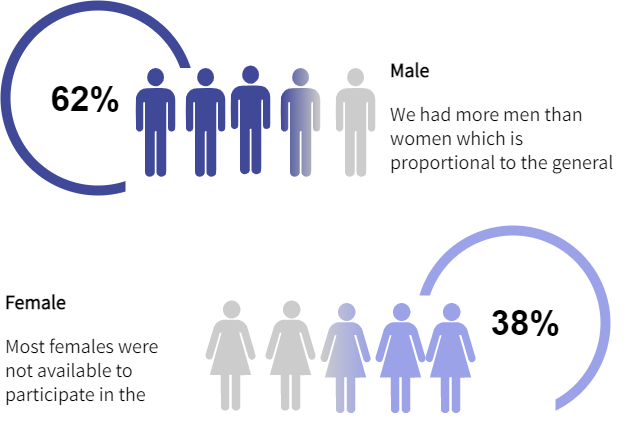

The diagram above was exported from draw.io. Its source (the exported page's mxGraphModel, read from the mxfile embedded in the PNG):
<mxGraphModel dx="1303" dy="632" grid="1" gridSize="10" guides="1" tooltips="1" connect="1" arrows="1" fold="1" page="1" pageScale="1" pageWidth="850" pageHeight="1100" background="none" math="0" shadow="0">
  <root>
    <mxCell id="0" />
    <mxCell id="1" parent="0" />
    <mxCell id="kdkMl-DmI_6L2lWIKdXW-10" value="" style="ellipse;whiteSpace=wrap;html=1;aspect=fixed;fontColor=default;strokeColor=none;fillColor=#404898;gradientColor=none;" vertex="1" parent="1">
      <mxGeometry x="25" y="45" width="195" height="195" as="geometry" />
    </mxCell>
    <mxCell id="kdkMl-DmI_6L2lWIKdXW-11" value="" style="ellipse;whiteSpace=wrap;html=1;aspect=fixed;fontColor=default;strokeColor=none;fillColor=default;gradientColor=none;" vertex="1" parent="1">
      <mxGeometry x="35" y="55" width="175" height="175" as="geometry" />
    </mxCell>
    <mxCell id="kdkMl-DmI_6L2lWIKdXW-16" value="" style="rounded=0;whiteSpace=wrap;html=1;fontColor=default;strokeColor=none;fillColor=default;gradientColor=none;gradientDirection=east;" vertex="1" parent="1">
      <mxGeometry x="150" y="112.5" width="380" height="127.5" as="geometry" />
    </mxCell>
    <mxCell id="kdkMl-DmI_6L2lWIKdXW-17" value="" style="verticalLabelPosition=bottom;sketch=0;html=1;fillColor=#404898;verticalAlign=top;align=center;pointerEvents=1;shape=mxgraph.cisco_safe.design.actor_2;strokeColor=default;fontColor=default;" vertex="1" parent="1">
      <mxGeometry x="160" y="112.5" width="40" height="110" as="geometry" />
    </mxCell>
    <mxCell id="kdkMl-DmI_6L2lWIKdXW-21" value="&lt;font style=&quot;font-size: 35px&quot;&gt;62%&lt;/font&gt;" style="text;strokeColor=none;fillColor=none;html=1;fontSize=24;fontStyle=1;verticalAlign=middle;align=center;fontColor=default;" vertex="1" parent="1">
      <mxGeometry x="60" y="122.5" width="100" height="40" as="geometry" />
    </mxCell>
    <mxCell id="kdkMl-DmI_6L2lWIKdXW-23" value="&lt;h1 style=&quot;font-size: 20px;&quot;&gt;Male&lt;/h1&gt;&lt;p style=&quot;font-size: 20px;&quot;&gt;We had more men than women which is proportional to the general population.&lt;/p&gt;" style="text;html=1;strokeColor=none;fillColor=none;spacing=5;spacingTop=-20;whiteSpace=wrap;overflow=hidden;rounded=0;fontSize=20;fontColor=default;fontFamily=Assistant;fontSource=https%3A%2F%2Ffonts.googleapis.com%2Fcss%3Ffamily%3DAssistant;" vertex="1" parent="1">
      <mxGeometry x="410" y="100" width="240" height="120" as="geometry" />
    </mxCell>
    <mxCell id="kdkMl-DmI_6L2lWIKdXW-28" value="" style="ellipse;whiteSpace=wrap;html=1;aspect=fixed;fontColor=default;strokeColor=none;fillColor=#9BA2E8;gradientColor=none;" vertex="1" parent="1">
      <mxGeometry x="440" y="270" width="195" height="195" as="geometry" />
    </mxCell>
    <mxCell id="kdkMl-DmI_6L2lWIKdXW-29" value="" style="ellipse;whiteSpace=wrap;html=1;aspect=fixed;fontColor=default;strokeColor=none;fillColor=default;gradientColor=none;" vertex="1" parent="1">
      <mxGeometry x="450" y="280" width="175" height="175" as="geometry" />
    </mxCell>
    <mxCell id="kdkMl-DmI_6L2lWIKdXW-30" value="" style="rounded=0;whiteSpace=wrap;html=1;fontSize=14;fontColor=default;strokeColor=none;fillColor=default;gradientColor=none;gradientDirection=east;" vertex="1" parent="1">
      <mxGeometry x="425" y="340" width="155" height="140" as="geometry" />
    </mxCell>
    <mxCell id="kdkMl-DmI_6L2lWIKdXW-31" value="&lt;font style=&quot;font-size: 35px&quot;&gt;38%&lt;/font&gt;" style="text;strokeColor=none;fillColor=none;html=1;fontSize=24;fontStyle=1;verticalAlign=middle;align=center;fontColor=default;" vertex="1" parent="1">
      <mxGeometry x="500" y="347.5" width="100" height="40" as="geometry" />
    </mxCell>
    <mxCell id="kdkMl-DmI_6L2lWIKdXW-37" value="" style="verticalLabelPosition=bottom;sketch=0;html=1;fillColor=#9BA2E8;verticalAlign=top;align=center;pointerEvents=1;shape=mxgraph.cisco_safe.design.actor_1;fontSize=14;fontColor=default;strokeColor=default;" vertex="1" parent="1">
      <mxGeometry x="450" y="347.5" width="50" height="110" as="geometry" />
    </mxCell>
    <mxCell id="kdkMl-DmI_6L2lWIKdXW-41" value="&lt;h1 style=&quot;font-size: 20px;&quot;&gt;Female&lt;/h1&gt;&lt;p style=&quot;font-size: 20px;&quot;&gt;Most females were not available to participate in the prepolling event as most were at home.&lt;/p&gt;" style="text;html=1;strokeColor=none;fillColor=none;spacing=5;spacingTop=-20;whiteSpace=wrap;overflow=hidden;rounded=0;fontSize=20;fontColor=default;fontFamily=Assistant;fontSource=https%3A%2F%2Ffonts.googleapis.com%2Fcss%3Ffamily%3DAssistant;" vertex="1" parent="1">
      <mxGeometry x="25" y="332.5" width="175" height="120" as="geometry" />
    </mxCell>
    <mxCell id="kdkMl-DmI_6L2lWIKdXW-43" value="" style="verticalLabelPosition=bottom;sketch=0;html=1;fillColor=#CCCCCC;verticalAlign=top;align=center;pointerEvents=1;shape=mxgraph.cisco_safe.design.actor_2;strokeColor=default;fontColor=default;" vertex="1" parent="1">
      <mxGeometry x="360" y="112.5" width="40" height="110" as="geometry" />
    </mxCell>
    <mxCell id="kdkMl-DmI_6L2lWIKdXW-44" value="" style="verticalLabelPosition=bottom;sketch=0;html=1;fillColor=#404898;verticalAlign=top;align=center;pointerEvents=1;shape=mxgraph.cisco_safe.design.actor_2;strokeColor=default;fontColor=default;gradientDirection=east;gradientColor=#CCCCCC;" vertex="1" parent="1">
      <mxGeometry x="305" y="112.5" width="40" height="110" as="geometry" />
    </mxCell>
    <mxCell id="kdkMl-DmI_6L2lWIKdXW-45" value="" style="verticalLabelPosition=bottom;sketch=0;html=1;fillColor=#404898;verticalAlign=top;align=center;pointerEvents=1;shape=mxgraph.cisco_safe.design.actor_2;strokeColor=default;fontColor=default;" vertex="1" parent="1">
      <mxGeometry x="255" y="110" width="40" height="110" as="geometry" />
    </mxCell>
    <mxCell id="kdkMl-DmI_6L2lWIKdXW-46" value="" style="verticalLabelPosition=bottom;sketch=0;html=1;fillColor=#404898;verticalAlign=top;align=center;pointerEvents=1;shape=mxgraph.cisco_safe.design.actor_2;strokeColor=default;fontColor=default;" vertex="1" parent="1">
      <mxGeometry x="210" y="112.5" width="40" height="110" as="geometry" />
    </mxCell>
    <mxCell id="kdkMl-DmI_6L2lWIKdXW-48" value="" style="verticalLabelPosition=bottom;sketch=0;html=1;fillColor=#9BA2E8;verticalAlign=top;align=center;pointerEvents=1;shape=mxgraph.cisco_safe.design.actor_1;fontSize=14;fontColor=default;strokeColor=default;" vertex="1" parent="1">
      <mxGeometry x="400" y="347.5" width="50" height="110" as="geometry" />
    </mxCell>
    <mxCell id="kdkMl-DmI_6L2lWIKdXW-49" value="" style="verticalLabelPosition=bottom;sketch=0;html=1;fillColor=#9BA2E8;verticalAlign=top;align=center;pointerEvents=1;shape=mxgraph.cisco_safe.design.actor_1;fontSize=14;fontColor=default;strokeColor=default;gradientDirection=west;gradientColor=#CCCCCC;" vertex="1" parent="1">
      <mxGeometry x="345" y="347.5" width="50" height="110" as="geometry" />
    </mxCell>
    <mxCell id="kdkMl-DmI_6L2lWIKdXW-50" value="" style="verticalLabelPosition=bottom;sketch=0;html=1;fillColor=#CCCCCC;verticalAlign=top;align=center;pointerEvents=1;shape=mxgraph.cisco_safe.design.actor_1;fontSize=14;fontColor=default;strokeColor=default;" vertex="1" parent="1">
      <mxGeometry x="290" y="345" width="50" height="110" as="geometry" />
    </mxCell>
    <mxCell id="kdkMl-DmI_6L2lWIKdXW-51" value="" style="verticalLabelPosition=bottom;sketch=0;html=1;fillColor=#CCCCCC;verticalAlign=top;align=center;pointerEvents=1;shape=mxgraph.cisco_safe.design.actor_1;fontSize=14;fontColor=default;strokeColor=default;" vertex="1" parent="1">
      <mxGeometry x="230" y="345" width="50" height="110" as="geometry" />
    </mxCell>
  </root>
</mxGraphModel>